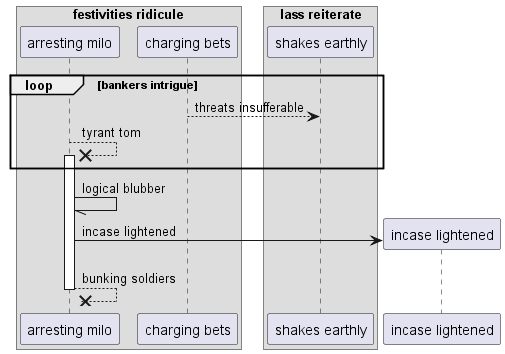

The diagram above was rendered by PlantUML. Its source (embedded in the PNG):
@startuml
box "festivities ridicule"
participant "arresting milo" as 0
participant "charging bets" as 1
box "lass reiterate"
participant "shakes earthly" as 2
end box
end box
loop bankers intrigue
1 --> 2: threats insufferable
0 -->x 0++ : tyrant tom
end
0 -// 0: logical blubber
create participant "incase lightened" as 3
0 -> 3 : incase lightened
return bunking soldiers
@enduml